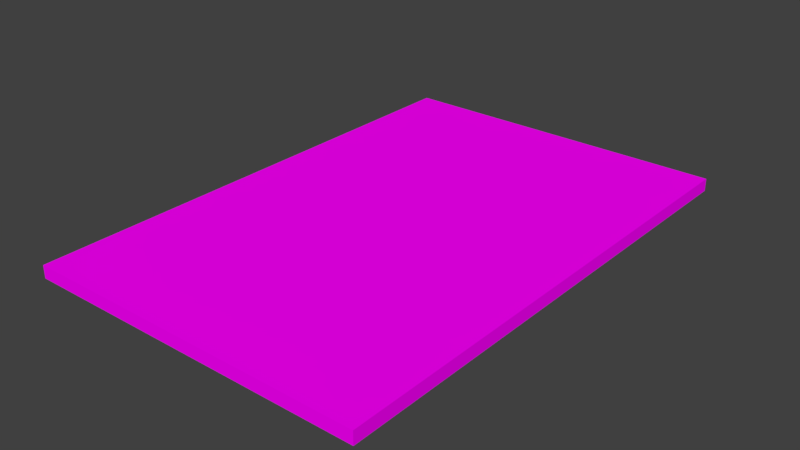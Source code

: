 # Source: Passpor2t.blend  (saved by Blender 2.78.0; exported with 4.5.12 LTS)
import bpy
from mathutils import Matrix  # noqa: F401  (used for matrix-valued properties, if any)

bpy.ops.wm.read_factory_settings(use_empty=True)
scene = bpy.context.scene
scene.name = 'Scene'

# ---- collections
col_collection_1 = bpy.data.collections.new('Collection 1'); scene.collection.children.link(col_collection_1)

# ---- images (referenced by path relative to the original .blend; pixels are not part of the script)
import os
ASSET_DIR = os.environ.get("B2B_ASSET_DIR", "")  # directory of the original .blend (textures are referenced by path, not embedded)
HERE = os.path.dirname(os.path.abspath(__file__))  # packed textures are extracted next to this script under _unpacked/

def load_image(name, relpath, width, height, colorspace="sRGB"):
    """Load a texture the original file referenced (path relative to the .blend, or extracted next to this script)."""
    p = next((c for c in (os.path.join(HERE, relpath), os.path.join(ASSET_DIR, relpath)) if relpath and os.path.exists(c)), "")
    if p:
        img = bpy.data.images.load(p, check_existing=True)
        img.name = name
    else:  # same state as the original file: an image datablock whose file is absent (Cycles renders it pink)
        img = bpy.data.images.new(name, width, height)
        img.source = "FILE"
        img.filepath = "//" + (relpath or name)
    img.colorspace_settings.name = colorspace
    return img
img_items_large_png = load_image('Items-Large.png', 'Items-Large.png', 1024, 1024, 'sRGB')

# ---- materials (node trees are filled in below, after node groups)
mat_passport = bpy.data.materials.new('Passport')
mat_passport.alpha_threshold = 0.0
mat_passport.diffuse_color = (1.0, 1.0, 1.0, 1.0)
mat_passport.roughness = 0.5

# ---- material node trees
mat_passport.use_nodes = True; mat_passport.node_tree.nodes.clear()
_N = mat_passport.node_tree.nodes; _L = mat_passport.node_tree.links
n0 = _N.new('ShaderNodeOutputMaterial'); n0.name = 'Material Output'; n0.location = (300, 300)
n1 = _N.new('ShaderNodeBsdfDiffuse'); n1.name = 'Diffuse BSDF'; n1.location = (10, 300)
n2 = _N.new('ShaderNodeTexImage'); n2.name = 'Image Texture'; n2.location = (-180, 300)
n2.width = 140
n2.image = img_items_large_png
_L.new(n1.outputs[0], n0.inputs[0])
_L.new(n2.outputs[0], n1.inputs[0])
n0.is_active_output = True

# ---- world
world_passport = bpy.data.worlds.new('Passport'); scene.world = world_passport
world_passport.use_nodes = True; world_passport.node_tree.nodes.clear()
_N = world_passport.node_tree.nodes; _L = world_passport.node_tree.links
n0 = _N.new('ShaderNodeOutputWorld'); n0.name = 'World Output'; n0.location = (300, 300)
n1 = _N.new('ShaderNodeBackground'); n1.name = 'Background'; n1.location = (10, 300)
n1.inputs[0].default_value = (0.05088, 0.05088, 0.05088, 1.0)
_L.new(n1.outputs[0], n0.inputs[0])
n0.is_active_output = True
world_passport.color = (0.05088, 0.05088, 0.05088)
world_passport.use_sun_shadow = False
world_passport.sun_shadow_jitter_overblur = 0.0
world_passport.cycles.sampling_method = 'MANUAL'

# ---- meshes
me_cube_001 = bpy.data.meshes.new('Cube.001')
me_cube_001.from_pydata([(1.0, 0.03689, 1.477), (1.0, -0.03689, 1.477), (-1.0, -0.03689, 1.477), (-1.0, 0.03689, 1.477), (1.0, 0.03689, -1.477), (1.0, -0.03689, -1.477), (-1.0, -0.03688, -1.477), (-1.0, 0.03689, -1.477), (1.0, -2.645e-07, 1.477), (-5.96e-08, -0.03689, 1.477), (-1.0, -2.57e-07, 1.477), (1.192e-07, 0.03689, 1.477), (2.384e-07, 0.03689, -1.477), (-1.0, 2.757e-07, -1.477), (-4.768e-07, -0.03688, -1.477), (1.0, 2.384e-07, -1.477), (1.0, 0.03689, 0.0), (1.0, -0.03689, 0.0), (-1.0, -0.03689, 0.0), (-1.0, 0.03689, 0.0), (1.788e-07, 0.03689, 0.0), (-1.0, 9.313e-09, 0.0), (-2.682e-07, -0.03689, 0.0), (1.0, -1.304e-08, 0.0), (-1.192e-07, 2.57e-07, -1.477), (2.98e-08, -2.608e-07, 1.477)], [], [(25, 10, 2, 9), (24, 14, 6, 13), (23, 17, 5, 15), (22, 18, 6, 14), (21, 19, 7, 13), (20, 19, 3, 11), (16, 20, 11, 0), (4, 12, 20, 16), (12, 7, 19, 20), (18, 21, 13, 6), (2, 10, 21, 18), (10, 3, 19, 21), (17, 22, 14, 5), (1, 9, 22, 17), (9, 2, 18, 22), (16, 23, 15, 4), (0, 8, 23, 16), (8, 1, 17, 23), (12, 24, 13, 7), (4, 15, 24, 12), (15, 5, 14, 24), (8, 25, 9, 1), (0, 11, 25, 8), (11, 3, 10, 25)])
me_cube_001.polygons.foreach_set('use_smooth', [True] * 24)
_k = set([(0, 8), (0, 11), (0, 16), (1, 8), (1, 9), (1, 17), (2, 9), (2, 10), (2, 18), (3, 10), (3, 11), (3, 19), (4, 12), (4, 15), (4, 16), (5, 14), (5, 15), (5, 17), (6, 13), (6, 14), (6, 18), (7, 12), (7, 13), (7, 19)])
me_cube_001.attributes.new('sharp_edge', 'BOOLEAN', 'EDGE').data.foreach_set('value', [ (min(e.vertices), max(e.vertices)) in _k for e in me_cube_001.edges])
_uv = me_cube_001.uv_layers.new(name='UVMap')
_uv.uv.foreach_set('vector', [0.2153, 0.8478, 0.2153, 0.96, 0.2051, 0.96, 0.2051, 0.8478, 0.2171, 0.8528, 0.2295, 0.8528, 0.2295, 0.9911, 0.2171, 0.9911, 0.2119, 0.8297, 0.2119, 0.7108, 0.2022, 0.7108, 0.2022, 0.8297, 0.1002, 0.8564, 0.1971, 0.8564, 0.1971, 0.7146, 0.1002, 0.7146, 0.02376, 0.8115, 0.02376, 0.7282, 0.01969, 0.7282, 0.01969, 0.8115, 0.1647, 0.7758, 0.1647, 0.8248, 0.1822, 0.8248, 0.1822, 0.7758, 0.1647, 0.7269, 0.1647, 0.7758, 0.1822, 0.7758, 0.1822, 0.7269, 0.1472, 0.7269, 0.1472, 0.7758, 0.1647, 0.7758, 0.1647, 0.7269, 0.1472, 0.7758, 0.1472, 0.8248, 0.1647, 0.8248, 0.1647, 0.7758, 0.02376, 0.8949, 0.02376, 0.8115, 0.01969, 0.8115, 0.01969, 0.8949, 0.02783, 0.8949, 0.02783, 0.8115, 0.02376, 0.8115, 0.02376, 0.8949, 0.02783, 0.8115, 0.02783, 0.7282, 0.02376, 0.7282, 0.02376, 0.8115, 0.00333, 0.8564, 0.1002, 0.8564, 0.1002, 0.7146, 0.00333, 0.7146, 0.00333, 0.9983, 0.1002, 0.9983, 0.1002, 0.8564, 0.00333, 0.8564, 0.1002, 0.9983, 0.1971, 0.9983, 0.1971, 0.8564, 0.1002, 0.8564, 0.2119, 0.9487, 0.2119, 0.8297, 0.2022, 0.8297, 0.2022, 0.9487, 0.2215, 0.9487, 0.2215, 0.8297, 0.2119, 0.8297, 0.2119, 0.9487, 0.2215, 0.8297, 0.2215, 0.7108, 0.2119, 0.7108, 0.2119, 0.8297, 0.2047, 0.8528, 0.2171, 0.8528, 0.2171, 0.9911, 0.2047, 0.9911, 0.2047, 0.7145, 0.2171, 0.7145, 0.2171, 0.8528, 0.2047, 0.8528, 0.2171, 0.7145, 0.2295, 0.7145, 0.2295, 0.8528, 0.2171, 0.8528, 0.2153, 0.7356, 0.2153, 0.8478, 0.2051, 0.8478, 0.2051, 0.7356, 0.2256, 0.7356, 0.2256, 0.8478, 0.2153, 0.8478, 0.2153, 0.7356, 0.2256, 0.8478, 0.2256, 0.96, 0.2153, 0.96, 0.2153, 0.8478])
me_cube_001.materials.append(mat_passport)
me_cube_001.use_remesh_preserve_volume = False
me_cube_001.use_remesh_preserve_attributes = False
me_cube_001.use_mirror_vertex_groups = False
me_cube_001.update()
me_cube_001.normals_split_custom_set([tuple(v) for v in zip(*[iter([4.813e-08, 0.0, 1.0, 4.813e-08, 0.0, 1.0, 4.813e-08, 0.0, 1.0, 4.813e-08, 0.0, 1.0, -2.525e-08, 0.0, -1.0, 0.0, 0.0, -1.0, 0.0, 0.0, -1.0, -5.05e-08, 0.0, -1.0, 1.0, -7.661e-06, -1.514e-08, 1.0, -7.661e-06, -1.11e-07, 1.0, -1.094e-05, -1.009e-07, 1.0, -1.094e-05, -1.009e-08, -1.118e-08, -1.0, -1.785e-07, -1.118e-08, -1.0, -1.804e-07, -1.49e-08, -1.0, -1.817e-07, -1.49e-08, -1.0, -1.791e-07, -1.0, 6.019e-06, 8.578e-08, -1.0, 4.378e-06, 9.083e-08, -1.0, 2.189e-06, 1.009e-07, -1.0, 4.378e-06, 9.083e-08, 9.313e-09, 1.0, 1.716e-07, 7.451e-09, 1.0, 1.728e-07, 3.725e-09, 1.0, 1.716e-07, 5.588e-09, 1.0, 1.69e-07, 1.118e-08, 1.0, 1.703e-07, 9.313e-09, 1.0, 1.716e-07, 5.588e-09, 1.0, 1.69e-07, 7.451e-09, 1.0, 1.665e-07, 1.49e-08, 1.0, 1.741e-07, 1.304e-08, 1.0, 1.741e-07, 9.313e-09, 1.0, 1.716e-07, 1.118e-08, 1.0, 1.703e-07, 1.304e-08, 1.0, 1.741e-07, 1.118e-08, 1.0, 1.741e-07, 7.451e-09, 1.0, 1.728e-07, 9.313e-09, 1.0, 1.716e-07, -1.0, 7.661e-06, 8.073e-08, -1.0, 6.019e-06, 8.578e-08, -1.0, 4.378e-06, 9.083e-08, -1.0, 6.566e-06, 8.073e-08, -1.0, 8.755e-06, 8.073e-08, -1.0, 7.661e-06, 8.073e-08, -1.0, 6.019e-06, 8.578e-08, -1.0, 7.661e-06, 8.073e-08, -1.0, 7.661e-06, 8.073e-08, -1.0, 6.566e-06, 8.073e-08, -1.0, 4.378e-06, 9.083e-08, -1.0, 6.019e-06, 8.578e-08, -1.118e-08, -1.0, -1.766e-07, -1.118e-08, -1.0, -1.785e-07, -1.49e-08, -1.0, -1.791e-07, -1.49e-08, -1.0, -1.766e-07, -7.451e-09, -1.0, -1.766e-07, -7.451e-09, -1.0, -1.779e-07, -1.118e-08, -1.0, -1.785e-07, -1.118e-08, -1.0, -1.766e-07, -7.451e-09, -1.0, -1.779e-07, -7.451e-09, -1.0, -1.791e-07, -1.118e-08, -1.0, -1.804e-07, -1.118e-08, -1.0, -1.785e-07, 1.0, -7.661e-06, 8.073e-08, 1.0, -7.661e-06, -1.514e-08, 1.0, -1.094e-05, -1.009e-08, 1.0, -1.094e-05, 8.073e-08, 1.0, -4.378e-06, 8.073e-08, 1.0, -4.378e-06, -2.018e-08, 1.0, -7.661e-06, -1.514e-08, 1.0, -7.661e-06, 8.073e-08, 1.0, -4.378e-06, -2.018e-08, 1.0, -4.378e-06, -1.211e-07, 1.0, -7.661e-06, -1.11e-07, 1.0, -7.661e-06, -1.514e-08, -5.05e-08, 0.0, -1.0, -2.525e-08, 0.0, -1.0, -5.05e-08, 0.0, -1.0, -1.01e-07, 0.0, -1.0, 0.0, 0.0, -1.0, 0.0, 0.0, -1.0, -2.525e-08, 0.0, -1.0, -5.05e-08, 0.0, -1.0, 0.0, 0.0, -1.0, 0.0, 0.0, -1.0, 0.0, 0.0, -1.0, -2.525e-08, 0.0, -1.0, 4.813e-08, 0.0, 1.0, 4.813e-08, 0.0, 1.0, 4.813e-08, 0.0, 1.0, 4.813e-08, 0.0, 1.0, 4.813e-08, 0.0, 1.0, 4.813e-08, 0.0, 1.0, 4.813e-08, 0.0, 1.0, 4.813e-08, 0.0, 1.0, 4.813e-08, 0.0, 1.0, 4.813e-08, 0.0, 1.0, 4.813e-08, 0.0, 1.0, 4.813e-08, 0.0, 1.0])] * 3)])

# ---- objects
ob_passport = bpy.data.objects.new('Passport', me_cube_001)

# ---- transforms, parenting, visibility, modifiers, constraints
ob_passport.location = (0.0, 0.0, 0.0)
ob_passport.rotation_euler = (-1.571, -0.0, 0.0)
ob_passport.color = (0.8, 0.8, 0.8, 1.0)
ob_passport.lineart.crease_threshold = 0.0

# ---- collection membership
col_collection_1.objects.link(ob_passport)

# ---- scene / render settings (as saved in the file)
scene.frame_start = 1; scene.frame_end = 250; scene.frame_set(4)
scene.render.engine = 'CYCLES'
scene.render.resolution_percentage = 50
scene.render.dither_intensity = 0.0
scene.cycles.use_denoising = False
scene.cycles.samples = 128
scene.cycles.sampling_pattern = 'TABULATED_SOBOL'
scene.cycles.light_sampling_threshold = 0.0
scene.cycles.use_adaptive_sampling = False
scene.cycles.use_light_tree = False
scene.cycles.blur_glossy = 0.0
scene.cycles.sample_clamp_indirect = 0.0
scene.view_settings.view_transform = 'Standard'
bpy.context.view_layer.update()

# ---- added for rendering (the .blend has no active camera and no usable light): camera, sun
cam_auto = bpy.data.cameras.new('AutoCamera')
cam_auto.lens = 50.0
cam_auto.sensor_width = 36.0
cam_auto.clip_end = 1000.0
ob_auto_camera = bpy.data.objects.new('AutoCamera', cam_auto)
scene.collection.objects.link(ob_auto_camera)
ob_auto_camera.location = (3.30068, -3.96082, 2.64054)
ob_auto_camera.rotation_euler = (1.09748, -7.21219e-08, 0.694738)
scene.camera = ob_auto_camera
light_auto_sun = bpy.data.lights.new('AutoSun', 'SUN')
light_auto_sun.energy = 3.0
light_auto_sun.angle = 0.0523599
ob_auto_sun = bpy.data.objects.new('AutoSun', light_auto_sun)
scene.collection.objects.link(ob_auto_sun)
ob_auto_sun.rotation_euler = (0.872665, 0.174533, 0.523599)
bpy.context.view_layer.update()
